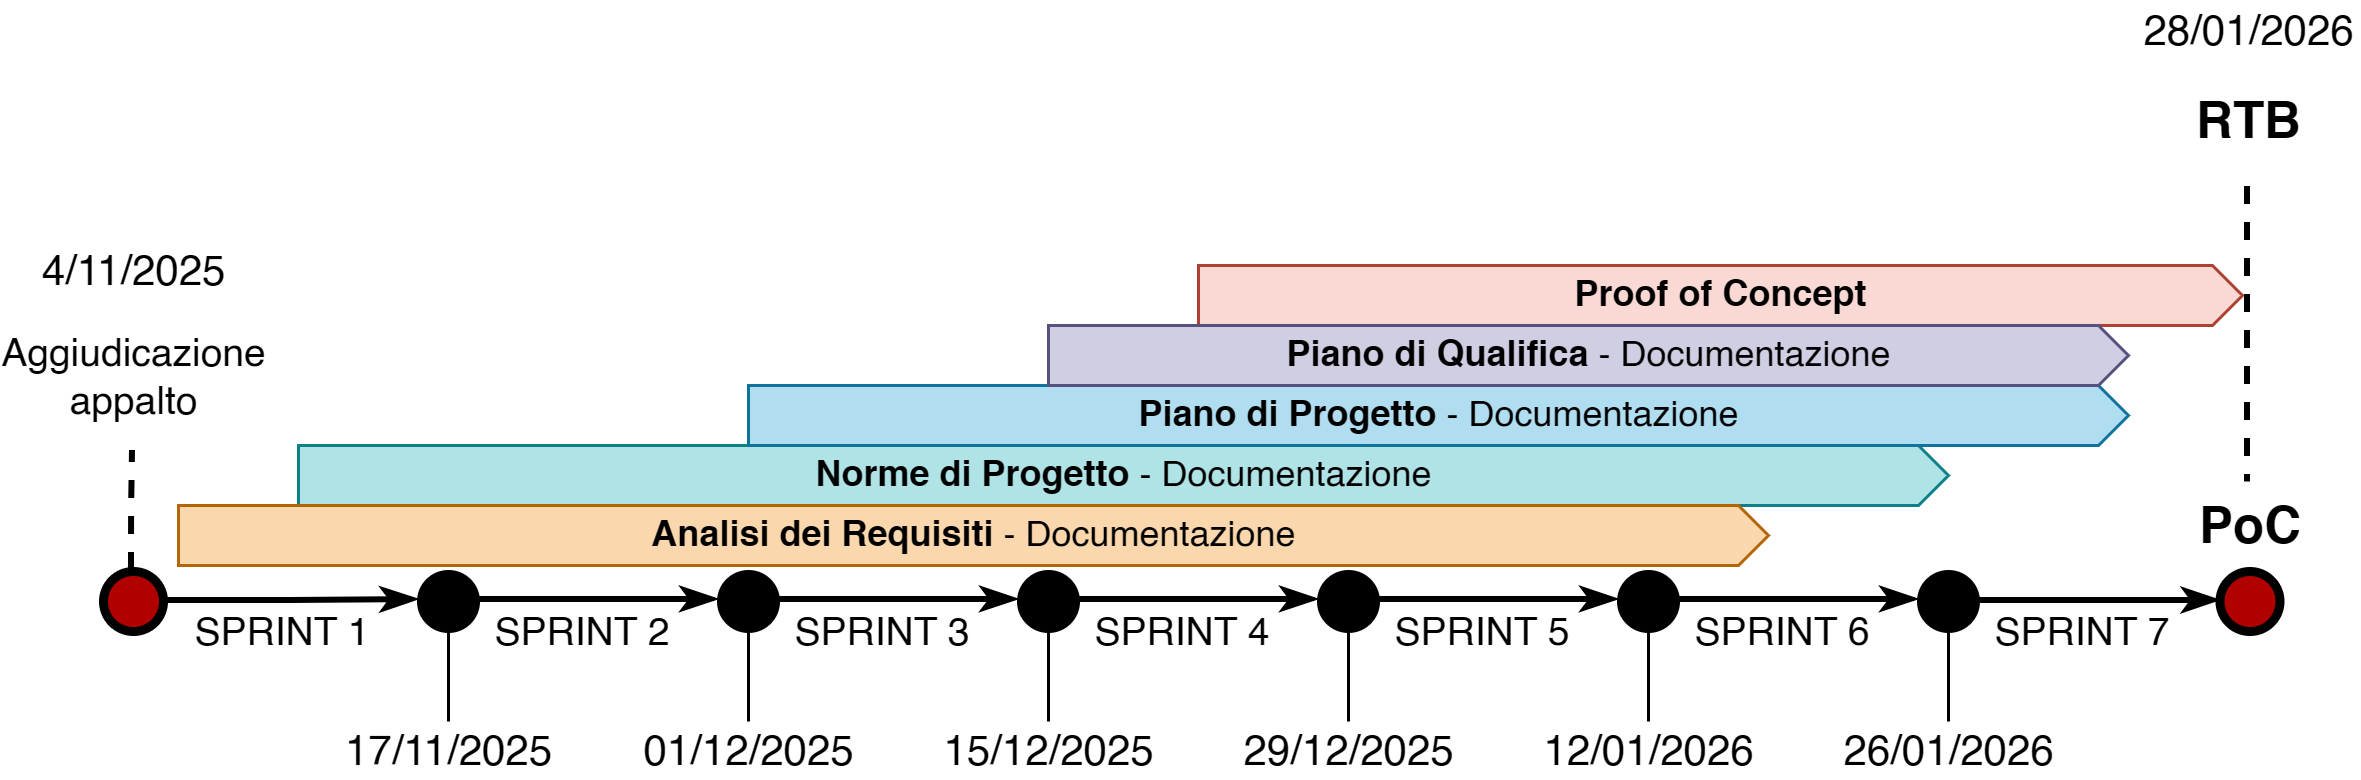

The diagram above was exported from draw.io. Its source (the exported page's mxGraphModel, read from the mxfile embedded in the PNG):
<mxGraphModel dx="2276" dy="777" grid="1" gridSize="10" guides="1" tooltips="1" connect="1" arrows="1" fold="1" page="1" pageScale="1" pageWidth="850" pageHeight="1100" math="0" shadow="0" adaptiveColors="none">
  <root>
    <mxCell id="0" />
    <mxCell id="1" parent="0" />
    <mxCell id="2" parent="1" style="html=1;shadow=0;dashed=0;align=center;verticalAlign=middle;shape=mxgraph.arrows2.arrow;dy=0;dx=10;notch=0;fillColor=#fad9d5;strokeColor=#ae4132;fontStyle=1" value="Proof of Concept" vertex="1">
      <mxGeometry height="20" width="348" x="420" y="208" as="geometry" />
    </mxCell>
    <mxCell id="3" parent="1" style="text;html=1;whiteSpace=wrap;strokeColor=none;fillColor=none;align=center;verticalAlign=middle;rounded=0;fontSize=13;fontFamily=Helvetica;" value="Aggiudicazione appalto" vertex="1">
      <mxGeometry height="30" width="55" x="37.5" y="230" as="geometry" />
    </mxCell>
    <mxCell id="4" parent="1" style="ellipse;whiteSpace=wrap;html=1;aspect=fixed;fillColor=#B10000;strokeWidth=3;fontColor=#ffffff;strokeColor=#000000;" value="" vertex="1">
      <mxGeometry height="20" width="20" x="55" y="310" as="geometry" />
    </mxCell>
    <mxCell id="5" parent="1" style="text;html=1;whiteSpace=wrap;strokeColor=none;fillColor=none;align=center;verticalAlign=middle;rounded=0;fontSize=14;" value="4/11/2025" vertex="1">
      <mxGeometry height="20" width="65" x="32.5" y="200" as="geometry" />
    </mxCell>
    <mxCell id="6" parent="1" style="ellipse;whiteSpace=wrap;html=1;aspect=fixed;fillColor=#000000;strokeWidth=1;fontColor=#ffffff;strokeColor=#000000;" value="" vertex="1">
      <mxGeometry height="20" width="20" x="460" y="310" as="geometry" />
    </mxCell>
    <mxCell id="7" edge="1" parent="1" source="10" style="edgeStyle=orthogonalEdgeStyle;rounded=0;orthogonalLoop=1;jettySize=auto;html=1;strokeWidth=2;endArrow=none;endFill=0;dashed=1;strokeColor=light-dark(#000000,#909090);exitX=0.475;exitY=0.5;exitDx=0;exitDy=0;exitPerimeter=0;" value="">
      <mxGeometry relative="1" as="geometry">
        <mxPoint x="770" y="400" as="sourcePoint" />
        <mxPoint x="770" y="180" as="targetPoint" />
      </mxGeometry>
    </mxCell>
    <mxCell id="8" parent="1" style="text;html=1;whiteSpace=wrap;strokeColor=none;fillColor=#FFFFFF;align=center;verticalAlign=middle;rounded=0;fontSize=14;" value="28/01/2026" vertex="1">
      <mxGeometry height="20" width="65" x="738" y="120" as="geometry" />
    </mxCell>
    <mxCell id="9" parent="1" style="text;html=1;whiteSpace=wrap;strokeColor=none;fillColor=#FFFFFF;align=center;verticalAlign=middle;rounded=0;fontSize=17;fontStyle=1;fillStyle=auto;" value="PoC" vertex="1">
      <mxGeometry height="30" width="30" x="755.5" y="280" as="geometry" />
    </mxCell>
    <mxCell id="10" parent="1" style="ellipse;whiteSpace=wrap;html=1;aspect=fixed;fillColor=#B10000;strokeWidth=3;fontColor=#ffffff;strokeColor=#000000;" value="" vertex="1">
      <mxGeometry height="20" width="20" x="760.5" y="310" as="geometry" />
    </mxCell>
    <mxCell id="11" parent="1" style="text;html=1;whiteSpace=wrap;strokeColor=none;fillColor=#FFFFFF;align=center;verticalAlign=middle;rounded=0;fontSize=17;fontStyle=1;fillStyle=auto;" value="RTB" vertex="1">
      <mxGeometry height="20" width="75" x="733" y="150" as="geometry" />
    </mxCell>
    <mxCell id="12" edge="1" parent="1" style="edgeStyle=orthogonalEdgeStyle;rounded=0;orthogonalLoop=1;jettySize=auto;html=1;strokeWidth=2;endArrow=none;endFill=0;dashed=1;strokeColor=light-dark(#000000,#909090);" value="">
      <mxGeometry relative="1" as="geometry">
        <mxPoint x="787.5" y="309.9999999999999" as="sourcePoint" />
        <mxPoint x="787.4827586206895" y="309.9999999999999" as="targetPoint" />
      </mxGeometry>
    </mxCell>
    <mxCell id="13" parent="1" style="ellipse;whiteSpace=wrap;html=1;aspect=fixed;fillColor=#000000;strokeWidth=1;fontColor=#ffffff;strokeColor=#000000;" value="" vertex="1">
      <mxGeometry height="20" width="20" x="560" y="310" as="geometry" />
    </mxCell>
    <mxCell id="14" parent="1" style="ellipse;whiteSpace=wrap;html=1;aspect=fixed;fillColor=#000000;strokeWidth=1;fontColor=#ffffff;strokeColor=#000000;" value="" vertex="1">
      <mxGeometry height="20" width="20" x="360" y="310" as="geometry" />
    </mxCell>
    <mxCell id="15" parent="1" style="ellipse;whiteSpace=wrap;html=1;aspect=fixed;fillColor=#000000;strokeWidth=1;fontColor=#ffffff;strokeColor=#000000;" value="" vertex="1">
      <mxGeometry height="20" width="20" x="660" y="310" as="geometry" />
    </mxCell>
    <mxCell id="16" edge="1" parent="1" source="15" style="edgeStyle=orthogonalEdgeStyle;rounded=0;orthogonalLoop=1;jettySize=auto;html=1;strokeWidth=2;endArrow=classicThin;endFill=1;entryX=0;entryY=0.5;entryDx=0;entryDy=0;exitX=1;exitY=0.5;exitDx=0;exitDy=0;" target="10" value="">
      <mxGeometry relative="1" as="geometry">
        <mxPoint x="530" y="350" as="sourcePoint" />
        <mxPoint x="400" y="330" as="targetPoint" />
      </mxGeometry>
    </mxCell>
    <mxCell id="17" parent="1" style="ellipse;whiteSpace=wrap;html=1;aspect=fixed;fillColor=#000000;strokeWidth=1;fontColor=#ffffff;strokeColor=#000000;" value="" vertex="1">
      <mxGeometry height="20" width="20" x="260" y="310" as="geometry" />
    </mxCell>
    <mxCell id="18" edge="1" parent="1" style="edgeStyle=orthogonalEdgeStyle;rounded=0;orthogonalLoop=1;jettySize=auto;html=1;strokeWidth=2;endArrow=classicThin;endFill=1;exitX=1;exitY=0.5;exitDx=0;exitDy=0;entryX=0;entryY=0.5;entryDx=0;entryDy=0;" value="">
      <mxGeometry relative="1" as="geometry">
        <mxPoint x="580" y="319.66" as="sourcePoint" />
        <mxPoint x="660" y="319.66" as="targetPoint" />
      </mxGeometry>
    </mxCell>
    <mxCell id="19" edge="1" parent="1" style="edgeStyle=orthogonalEdgeStyle;rounded=0;orthogonalLoop=1;jettySize=auto;html=1;strokeWidth=2;endArrow=classicThin;endFill=1;exitX=1;exitY=0.5;exitDx=0;exitDy=0;entryX=0;entryY=0.5;entryDx=0;entryDy=0;" value="">
      <mxGeometry relative="1" as="geometry">
        <mxPoint x="480" y="319.66" as="sourcePoint" />
        <mxPoint x="560" y="319.66" as="targetPoint" />
      </mxGeometry>
    </mxCell>
    <mxCell id="20" edge="1" parent="1" style="edgeStyle=orthogonalEdgeStyle;rounded=0;orthogonalLoop=1;jettySize=auto;html=1;strokeWidth=2;endArrow=classicThin;endFill=1;exitX=1;exitY=0.5;exitDx=0;exitDy=0;entryX=0;entryY=0.5;entryDx=0;entryDy=0;" value="">
      <mxGeometry relative="1" as="geometry">
        <mxPoint x="380" y="319.66" as="sourcePoint" />
        <mxPoint x="460" y="319.66" as="targetPoint" />
      </mxGeometry>
    </mxCell>
    <mxCell id="21" edge="1" parent="1" style="edgeStyle=orthogonalEdgeStyle;rounded=0;orthogonalLoop=1;jettySize=auto;html=1;strokeWidth=2;endArrow=classicThin;endFill=1;exitX=1;exitY=0.5;exitDx=0;exitDy=0;entryX=0;entryY=0.5;entryDx=0;entryDy=0;" value="">
      <mxGeometry relative="1" as="geometry">
        <mxPoint x="280" y="319.66" as="sourcePoint" />
        <mxPoint x="360" y="319.66" as="targetPoint" />
      </mxGeometry>
    </mxCell>
    <mxCell id="22" edge="1" parent="1" style="edgeStyle=orthogonalEdgeStyle;rounded=0;orthogonalLoop=1;jettySize=auto;html=1;strokeWidth=2;endArrow=classicThin;endFill=1;exitX=1;exitY=0.5;exitDx=0;exitDy=0;entryX=0;entryY=0.5;entryDx=0;entryDy=0;" value="">
      <mxGeometry relative="1" as="geometry">
        <mxPoint x="180" y="319.66" as="sourcePoint" />
        <mxPoint x="260" y="319.66" as="targetPoint" />
      </mxGeometry>
    </mxCell>
    <mxCell id="23" edge="1" parent="1" source="4" style="edgeStyle=orthogonalEdgeStyle;rounded=0;orthogonalLoop=1;jettySize=auto;html=1;strokeWidth=2;endArrow=classicThin;endFill=1;exitX=1;exitY=0.5;exitDx=0;exitDy=0;entryX=0;entryY=0.5;entryDx=0;entryDy=0;" value="">
      <mxGeometry relative="1" as="geometry">
        <mxPoint x="80" y="319.66" as="sourcePoint" />
        <mxPoint x="160" y="319.66" as="targetPoint" />
      </mxGeometry>
    </mxCell>
    <mxCell id="24" edge="1" parent="1" source="25" style="edgeStyle=orthogonalEdgeStyle;rounded=0;orthogonalLoop=1;jettySize=auto;html=1;exitX=0.5;exitY=1;exitDx=0;exitDy=0;entryX=0.5;entryY=0;entryDx=0;entryDy=0;endArrow=none;endFill=0;" target="38">
      <mxGeometry relative="1" as="geometry" />
    </mxCell>
    <mxCell id="25" parent="1" style="ellipse;whiteSpace=wrap;html=1;aspect=fixed;fillColor=#000000;strokeWidth=1;fontColor=#ffffff;strokeColor=#000000;" value="" vertex="1">
      <mxGeometry height="20" width="20" x="160" y="310" as="geometry" />
    </mxCell>
    <mxCell id="26" edge="1" parent="1" style="edgeStyle=orthogonalEdgeStyle;rounded=0;orthogonalLoop=1;jettySize=auto;html=1;strokeWidth=2;endArrow=none;endFill=0;dashed=1;strokeColor=light-dark(#000000,#909090);exitX=0.475;exitY=0.5;exitDx=0;exitDy=0;exitPerimeter=0;" value="">
      <mxGeometry relative="1" as="geometry">
        <mxPoint x="64.65999999999997" y="310" as="sourcePoint" />
        <mxPoint x="65" y="270" as="targetPoint" />
      </mxGeometry>
    </mxCell>
    <mxCell id="27" parent="1" style="text;html=1;whiteSpace=wrap;strokeColor=none;fillColor=none;align=center;verticalAlign=middle;rounded=0;fontSize=13;fontFamily=Helvetica;" value="SPRINT 1" vertex="1">
      <mxGeometry height="20" width="70" x="80" y="320" as="geometry" />
    </mxCell>
    <mxCell id="28" parent="1" style="text;html=1;whiteSpace=wrap;strokeColor=none;fillColor=none;align=center;verticalAlign=middle;rounded=0;fontSize=13;fontFamily=Helvetica;" value="SPRINT 2" vertex="1">
      <mxGeometry height="20" width="70" x="180" y="320" as="geometry" />
    </mxCell>
    <mxCell id="29" parent="1" style="text;html=1;whiteSpace=wrap;strokeColor=none;fillColor=none;align=center;verticalAlign=middle;rounded=0;fontSize=13;fontFamily=Helvetica;" value="SPRINT 3" vertex="1">
      <mxGeometry height="20" width="70" x="280" y="320" as="geometry" />
    </mxCell>
    <mxCell id="30" parent="1" style="text;html=1;whiteSpace=wrap;strokeColor=none;fillColor=none;align=center;verticalAlign=middle;rounded=0;fontSize=13;fontFamily=Helvetica;" value="SPRINT 4" vertex="1">
      <mxGeometry height="20" width="70" x="380" y="320" as="geometry" />
    </mxCell>
    <mxCell id="31" parent="1" style="text;html=1;whiteSpace=wrap;strokeColor=none;fillColor=none;align=center;verticalAlign=middle;rounded=0;fontSize=13;fontFamily=Helvetica;" value="SPRINT 5" vertex="1">
      <mxGeometry height="20" width="70" x="480" y="320" as="geometry" />
    </mxCell>
    <mxCell id="32" parent="1" style="text;html=1;whiteSpace=wrap;strokeColor=none;fillColor=none;align=center;verticalAlign=middle;rounded=0;fontSize=13;fontFamily=Helvetica;" value="SPRINT 6" vertex="1">
      <mxGeometry height="20" width="70" x="580" y="320" as="geometry" />
    </mxCell>
    <mxCell id="33" parent="1" style="text;html=1;whiteSpace=wrap;strokeColor=none;fillColor=none;align=center;verticalAlign=middle;rounded=0;fontSize=13;fontFamily=Helvetica;" value="SPRINT 7" vertex="1">
      <mxGeometry height="20" width="70" x="680" y="320" as="geometry" />
    </mxCell>
    <mxCell id="34" parent="1" style="html=1;shadow=0;dashed=0;align=center;verticalAlign=middle;shape=mxgraph.arrows2.arrow;dy=0;dx=10;notch=0;fillColor=#b0e3e6;strokeColor=#0e8088;" value="&lt;b&gt;Norme di Progetto&lt;/b&gt; - Documentazione" vertex="1">
      <mxGeometry height="20" width="550" x="120" y="268" as="geometry" />
    </mxCell>
    <mxCell id="35" parent="1" style="html=1;shadow=0;dashed=0;align=center;verticalAlign=middle;shape=mxgraph.arrows2.arrow;dy=0;dx=10;notch=0;fillColor=#b1ddf0;strokeColor=#10739e;" value="&lt;b&gt;Piano di Progetto&lt;/b&gt; - Documentazione" vertex="1">
      <mxGeometry height="20" width="460" x="270" y="248" as="geometry" />
    </mxCell>
    <mxCell id="36" parent="1" style="html=1;shadow=0;dashed=0;align=center;verticalAlign=middle;shape=mxgraph.arrows2.arrow;dy=0;dx=10;notch=0;fillColor=#fad7ac;strokeColor=#b46504;fontStyle=1" value="Analisi dei Requisiti &lt;span style=&quot;font-weight: normal;&quot;&gt;- Documentazione&lt;/span&gt;" vertex="1">
      <mxGeometry height="20" width="530" x="80" y="288" as="geometry" />
    </mxCell>
    <mxCell id="37" parent="1" style="html=1;shadow=0;dashed=0;align=center;verticalAlign=middle;shape=mxgraph.arrows2.arrow;dy=0;dx=10;notch=0;fillColor=#d0cee2;strokeColor=#56517e;" value="&lt;b&gt;Piano di Qualifica&lt;/b&gt; - Documentazione" vertex="1">
      <mxGeometry height="20" width="360" x="370" y="228" as="geometry" />
    </mxCell>
    <mxCell id="38" parent="1" style="text;html=1;whiteSpace=wrap;strokeColor=none;fillColor=none;align=center;verticalAlign=middle;rounded=0;fontSize=14;" value="17/11/2025" vertex="1">
      <mxGeometry height="20" width="65" x="137.5" y="360" as="geometry" />
    </mxCell>
    <mxCell id="39" edge="1" parent="1" style="edgeStyle=orthogonalEdgeStyle;rounded=0;orthogonalLoop=1;jettySize=auto;html=1;exitX=0.5;exitY=1;exitDx=0;exitDy=0;entryX=0.5;entryY=0;entryDx=0;entryDy=0;endArrow=none;endFill=0;" target="40">
      <mxGeometry relative="1" as="geometry">
        <mxPoint x="270" y="330" as="sourcePoint" />
      </mxGeometry>
    </mxCell>
    <mxCell id="40" parent="1" style="text;html=1;whiteSpace=wrap;strokeColor=none;fillColor=none;align=center;verticalAlign=middle;rounded=0;fontSize=14;" value="01/12/2025" vertex="1">
      <mxGeometry height="20" width="65" x="237.5" y="360" as="geometry" />
    </mxCell>
    <mxCell id="41" edge="1" parent="1" style="edgeStyle=orthogonalEdgeStyle;rounded=0;orthogonalLoop=1;jettySize=auto;html=1;exitX=0.5;exitY=1;exitDx=0;exitDy=0;entryX=0.5;entryY=0;entryDx=0;entryDy=0;endArrow=none;endFill=0;" target="42">
      <mxGeometry relative="1" as="geometry">
        <mxPoint x="370" y="330" as="sourcePoint" />
      </mxGeometry>
    </mxCell>
    <mxCell id="42" parent="1" style="text;html=1;whiteSpace=wrap;strokeColor=none;fillColor=none;align=center;verticalAlign=middle;rounded=0;fontSize=14;" value="15/12/2025" vertex="1">
      <mxGeometry height="20" width="65" x="337.5" y="360" as="geometry" />
    </mxCell>
    <mxCell id="43" edge="1" parent="1" style="edgeStyle=orthogonalEdgeStyle;rounded=0;orthogonalLoop=1;jettySize=auto;html=1;exitX=0.5;exitY=1;exitDx=0;exitDy=0;entryX=0.5;entryY=0;entryDx=0;entryDy=0;endArrow=none;endFill=0;" target="44">
      <mxGeometry relative="1" as="geometry">
        <mxPoint x="470" y="330" as="sourcePoint" />
      </mxGeometry>
    </mxCell>
    <mxCell id="44" parent="1" style="text;html=1;whiteSpace=wrap;strokeColor=none;fillColor=none;align=center;verticalAlign=middle;rounded=0;fontSize=14;" value="29/12/2025" vertex="1">
      <mxGeometry height="20" width="65" x="437.5" y="360" as="geometry" />
    </mxCell>
    <mxCell id="45" edge="1" parent="1" style="edgeStyle=orthogonalEdgeStyle;rounded=0;orthogonalLoop=1;jettySize=auto;html=1;exitX=0.5;exitY=1;exitDx=0;exitDy=0;entryX=0.5;entryY=0;entryDx=0;entryDy=0;endArrow=none;endFill=0;" target="46">
      <mxGeometry relative="1" as="geometry">
        <mxPoint x="570" y="330" as="sourcePoint" />
      </mxGeometry>
    </mxCell>
    <mxCell id="46" parent="1" style="text;html=1;whiteSpace=wrap;strokeColor=none;fillColor=none;align=center;verticalAlign=middle;rounded=0;fontSize=14;" value="12/01/2026" vertex="1">
      <mxGeometry height="20" width="65" x="537.5" y="360" as="geometry" />
    </mxCell>
    <mxCell id="47" edge="1" parent="1" style="edgeStyle=orthogonalEdgeStyle;rounded=0;orthogonalLoop=1;jettySize=auto;html=1;exitX=0.5;exitY=1;exitDx=0;exitDy=0;entryX=0.5;entryY=0;entryDx=0;entryDy=0;endArrow=none;endFill=0;" target="48">
      <mxGeometry relative="1" as="geometry">
        <mxPoint x="670" y="330" as="sourcePoint" />
      </mxGeometry>
    </mxCell>
    <mxCell id="48" parent="1" style="text;html=1;whiteSpace=wrap;strokeColor=none;fillColor=none;align=center;verticalAlign=middle;rounded=0;fontSize=14;" value="26/01/2026" vertex="1">
      <mxGeometry height="20" width="65" x="637.5" y="360" as="geometry" />
    </mxCell>
  </root>
</mxGraphModel>